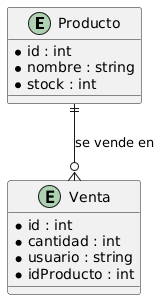

The diagram above was rendered by PlantUML. Its source (embedded in the PNG):
@startuml
entity Producto {
  * id : int
  * nombre : string
  * stock : int
}

entity Venta {
  * id : int
  * cantidad : int
  * usuario : string
  * idProducto : int
}

Producto ||--o{ Venta : "se vende en"
@enduml